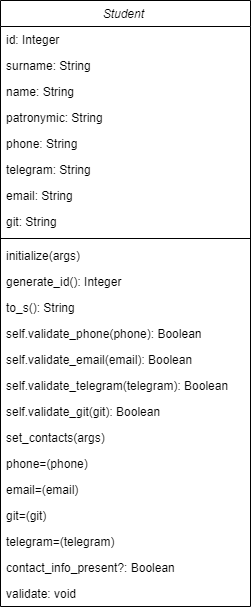

The diagram above was exported from draw.io. Its source (the exported page's mxGraphModel, read from the mxfile embedded in the PNG):
<mxGraphModel dx="1311" dy="781" grid="1" gridSize="10" guides="1" tooltips="1" connect="1" arrows="1" fold="1" page="1" pageScale="1" pageWidth="827" pageHeight="1169" math="0" shadow="0">
  <root>
    <mxCell id="WIyWlLk6GJQsqaUBKTNV-0" />
    <mxCell id="WIyWlLk6GJQsqaUBKTNV-1" parent="WIyWlLk6GJQsqaUBKTNV-0" />
    <mxCell id="zkfFHV4jXpPFQw0GAbJ--0" value="Student " style="swimlane;fontStyle=2;align=center;verticalAlign=top;childLayout=stackLayout;horizontal=1;startSize=26;horizontalStack=0;resizeParent=1;resizeLast=0;collapsible=1;marginBottom=0;rounded=0;shadow=0;strokeWidth=1;" parent="WIyWlLk6GJQsqaUBKTNV-1" vertex="1">
      <mxGeometry x="40" y="40" width="250" height="606" as="geometry">
        <mxRectangle x="230" y="140" width="160" height="26" as="alternateBounds" />
      </mxGeometry>
    </mxCell>
    <mxCell id="zkfFHV4jXpPFQw0GAbJ--1" value="id: Integer" style="text;align=left;verticalAlign=top;spacingLeft=4;spacingRight=4;overflow=hidden;rotatable=0;points=[[0,0.5],[1,0.5]];portConstraint=eastwest;" parent="zkfFHV4jXpPFQw0GAbJ--0" vertex="1">
      <mxGeometry y="26" width="250" height="26" as="geometry" />
    </mxCell>
    <mxCell id="zkfFHV4jXpPFQw0GAbJ--2" value="surname: String" style="text;align=left;verticalAlign=top;spacingLeft=4;spacingRight=4;overflow=hidden;rotatable=0;points=[[0,0.5],[1,0.5]];portConstraint=eastwest;rounded=0;shadow=0;html=0;" parent="zkfFHV4jXpPFQw0GAbJ--0" vertex="1">
      <mxGeometry y="52" width="250" height="26" as="geometry" />
    </mxCell>
    <mxCell id="zkfFHV4jXpPFQw0GAbJ--3" value="name: String" style="text;align=left;verticalAlign=top;spacingLeft=4;spacingRight=4;overflow=hidden;rotatable=0;points=[[0,0.5],[1,0.5]];portConstraint=eastwest;rounded=0;shadow=0;html=0;" parent="zkfFHV4jXpPFQw0GAbJ--0" vertex="1">
      <mxGeometry y="78" width="250" height="26" as="geometry" />
    </mxCell>
    <mxCell id="zFHN3UPrvVoO2ICQW8Cz-1" value="patronymic: String" style="text;align=left;verticalAlign=top;spacingLeft=4;spacingRight=4;overflow=hidden;rotatable=0;points=[[0,0.5],[1,0.5]];portConstraint=eastwest;rounded=0;shadow=0;html=0;" vertex="1" parent="zkfFHV4jXpPFQw0GAbJ--0">
      <mxGeometry y="104" width="250" height="26" as="geometry" />
    </mxCell>
    <mxCell id="zFHN3UPrvVoO2ICQW8Cz-18" value="phone: String" style="text;align=left;verticalAlign=top;spacingLeft=4;spacingRight=4;overflow=hidden;rotatable=0;points=[[0,0.5],[1,0.5]];portConstraint=eastwest;rounded=0;shadow=0;html=0;" vertex="1" parent="zkfFHV4jXpPFQw0GAbJ--0">
      <mxGeometry y="130" width="250" height="26" as="geometry" />
    </mxCell>
    <mxCell id="zFHN3UPrvVoO2ICQW8Cz-2" value="telegram: String" style="text;align=left;verticalAlign=top;spacingLeft=4;spacingRight=4;overflow=hidden;rotatable=0;points=[[0,0.5],[1,0.5]];portConstraint=eastwest;rounded=0;shadow=0;html=0;" vertex="1" parent="zkfFHV4jXpPFQw0GAbJ--0">
      <mxGeometry y="156" width="250" height="26" as="geometry" />
    </mxCell>
    <mxCell id="zFHN3UPrvVoO2ICQW8Cz-3" value="email: String" style="text;align=left;verticalAlign=top;spacingLeft=4;spacingRight=4;overflow=hidden;rotatable=0;points=[[0,0.5],[1,0.5]];portConstraint=eastwest;rounded=0;shadow=0;html=0;" vertex="1" parent="zkfFHV4jXpPFQw0GAbJ--0">
      <mxGeometry y="182" width="250" height="26" as="geometry" />
    </mxCell>
    <mxCell id="zFHN3UPrvVoO2ICQW8Cz-4" value="git: String" style="text;align=left;verticalAlign=top;spacingLeft=4;spacingRight=4;overflow=hidden;rotatable=0;points=[[0,0.5],[1,0.5]];portConstraint=eastwest;rounded=0;shadow=0;html=0;" vertex="1" parent="zkfFHV4jXpPFQw0GAbJ--0">
      <mxGeometry y="208" width="250" height="26" as="geometry" />
    </mxCell>
    <mxCell id="zkfFHV4jXpPFQw0GAbJ--4" value="" style="line;html=1;strokeWidth=1;align=left;verticalAlign=middle;spacingTop=-1;spacingLeft=3;spacingRight=3;rotatable=0;labelPosition=right;points=[];portConstraint=eastwest;" parent="zkfFHV4jXpPFQw0GAbJ--0" vertex="1">
      <mxGeometry y="234" width="250" height="8" as="geometry" />
    </mxCell>
    <mxCell id="zkfFHV4jXpPFQw0GAbJ--5" value="initialize(args)" style="text;align=left;verticalAlign=top;spacingLeft=4;spacingRight=4;overflow=hidden;rotatable=0;points=[[0,0.5],[1,0.5]];portConstraint=eastwest;" parent="zkfFHV4jXpPFQw0GAbJ--0" vertex="1">
      <mxGeometry y="242" width="250" height="26" as="geometry" />
    </mxCell>
    <mxCell id="zFHN3UPrvVoO2ICQW8Cz-5" value="generate_id(): Integer" style="text;align=left;verticalAlign=top;spacingLeft=4;spacingRight=4;overflow=hidden;rotatable=0;points=[[0,0.5],[1,0.5]];portConstraint=eastwest;" vertex="1" parent="zkfFHV4jXpPFQw0GAbJ--0">
      <mxGeometry y="268" width="250" height="26" as="geometry" />
    </mxCell>
    <mxCell id="zFHN3UPrvVoO2ICQW8Cz-7" value="to_s(): String" style="text;align=left;verticalAlign=top;spacingLeft=4;spacingRight=4;overflow=hidden;rotatable=0;points=[[0,0.5],[1,0.5]];portConstraint=eastwest;" vertex="1" parent="zkfFHV4jXpPFQw0GAbJ--0">
      <mxGeometry y="294" width="250" height="26" as="geometry" />
    </mxCell>
    <mxCell id="zFHN3UPrvVoO2ICQW8Cz-9" value="self.validate_phone(phone): Boolean" style="text;align=left;verticalAlign=top;spacingLeft=4;spacingRight=4;overflow=hidden;rotatable=0;points=[[0,0.5],[1,0.5]];portConstraint=eastwest;" vertex="1" parent="zkfFHV4jXpPFQw0GAbJ--0">
      <mxGeometry y="320" width="250" height="26" as="geometry" />
    </mxCell>
    <mxCell id="zFHN3UPrvVoO2ICQW8Cz-10" value="self.validate_email(email): Boolean" style="text;align=left;verticalAlign=top;spacingLeft=4;spacingRight=4;overflow=hidden;rotatable=0;points=[[0,0.5],[1,0.5]];portConstraint=eastwest;" vertex="1" parent="zkfFHV4jXpPFQw0GAbJ--0">
      <mxGeometry y="346" width="250" height="26" as="geometry" />
    </mxCell>
    <mxCell id="zFHN3UPrvVoO2ICQW8Cz-12" value="self.validate_telegram(telegram): Boolean" style="text;align=left;verticalAlign=top;spacingLeft=4;spacingRight=4;overflow=hidden;rotatable=0;points=[[0,0.5],[1,0.5]];portConstraint=eastwest;" vertex="1" parent="zkfFHV4jXpPFQw0GAbJ--0">
      <mxGeometry y="372" width="250" height="26" as="geometry" />
    </mxCell>
    <mxCell id="zFHN3UPrvVoO2ICQW8Cz-11" value="self.validate_git(git): Boolean" style="text;align=left;verticalAlign=top;spacingLeft=4;spacingRight=4;overflow=hidden;rotatable=0;points=[[0,0.5],[1,0.5]];portConstraint=eastwest;" vertex="1" parent="zkfFHV4jXpPFQw0GAbJ--0">
      <mxGeometry y="398" width="250" height="26" as="geometry" />
    </mxCell>
    <mxCell id="zFHN3UPrvVoO2ICQW8Cz-13" value="set_contacts(args)" style="text;align=left;verticalAlign=top;spacingLeft=4;spacingRight=4;overflow=hidden;rotatable=0;points=[[0,0.5],[1,0.5]];portConstraint=eastwest;" vertex="1" parent="zkfFHV4jXpPFQw0GAbJ--0">
      <mxGeometry y="424" width="250" height="26" as="geometry" />
    </mxCell>
    <mxCell id="zFHN3UPrvVoO2ICQW8Cz-15" value="phone=(phone)" style="text;align=left;verticalAlign=top;spacingLeft=4;spacingRight=4;overflow=hidden;rotatable=0;points=[[0,0.5],[1,0.5]];portConstraint=eastwest;" vertex="1" parent="zkfFHV4jXpPFQw0GAbJ--0">
      <mxGeometry y="450" width="250" height="26" as="geometry" />
    </mxCell>
    <mxCell id="zFHN3UPrvVoO2ICQW8Cz-14" value="email=(email)" style="text;align=left;verticalAlign=top;spacingLeft=4;spacingRight=4;overflow=hidden;rotatable=0;points=[[0,0.5],[1,0.5]];portConstraint=eastwest;" vertex="1" parent="zkfFHV4jXpPFQw0GAbJ--0">
      <mxGeometry y="476" width="250" height="26" as="geometry" />
    </mxCell>
    <mxCell id="zFHN3UPrvVoO2ICQW8Cz-8" value="git=(git)" style="text;align=left;verticalAlign=top;spacingLeft=4;spacingRight=4;overflow=hidden;rotatable=0;points=[[0,0.5],[1,0.5]];portConstraint=eastwest;" vertex="1" parent="zkfFHV4jXpPFQw0GAbJ--0">
      <mxGeometry y="502" width="250" height="26" as="geometry" />
    </mxCell>
    <mxCell id="zFHN3UPrvVoO2ICQW8Cz-16" value="telegram=(telegram)" style="text;align=left;verticalAlign=top;spacingLeft=4;spacingRight=4;overflow=hidden;rotatable=0;points=[[0,0.5],[1,0.5]];portConstraint=eastwest;" vertex="1" parent="zkfFHV4jXpPFQw0GAbJ--0">
      <mxGeometry y="528" width="250" height="26" as="geometry" />
    </mxCell>
    <mxCell id="zFHN3UPrvVoO2ICQW8Cz-17" value="contact_info_present?: Boolean" style="text;align=left;verticalAlign=top;spacingLeft=4;spacingRight=4;overflow=hidden;rotatable=0;points=[[0,0.5],[1,0.5]];portConstraint=eastwest;" vertex="1" parent="zkfFHV4jXpPFQw0GAbJ--0">
      <mxGeometry y="554" width="250" height="26" as="geometry" />
    </mxCell>
    <mxCell id="zFHN3UPrvVoO2ICQW8Cz-6" value="validate: void" style="text;align=left;verticalAlign=top;spacingLeft=4;spacingRight=4;overflow=hidden;rotatable=0;points=[[0,0.5],[1,0.5]];portConstraint=eastwest;" vertex="1" parent="zkfFHV4jXpPFQw0GAbJ--0">
      <mxGeometry y="580" width="250" height="26" as="geometry" />
    </mxCell>
  </root>
</mxGraphModel>